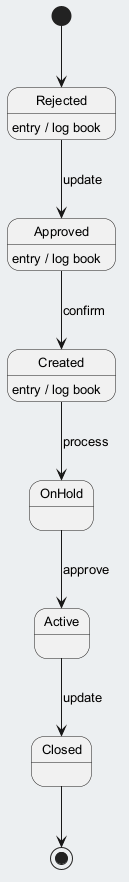

The diagram above was rendered by PlantUML. Its source (embedded in the PNG):
@startuml
skinparam backgroundColor #ECEFF1
skinparam classBackgroundColor #FFFFFF
skinparam classBorderColor #455A64
skinparam defaultFontSize 13
[*] --> Rejected
Rejected --> Approved : update
Rejected : entry / log book
Approved --> Created : confirm
Approved : entry / log book
Created --> OnHold : process
Created : entry / log book
OnHold --> Active : approve
Active --> Closed : update
Closed --> [*]
@enduml